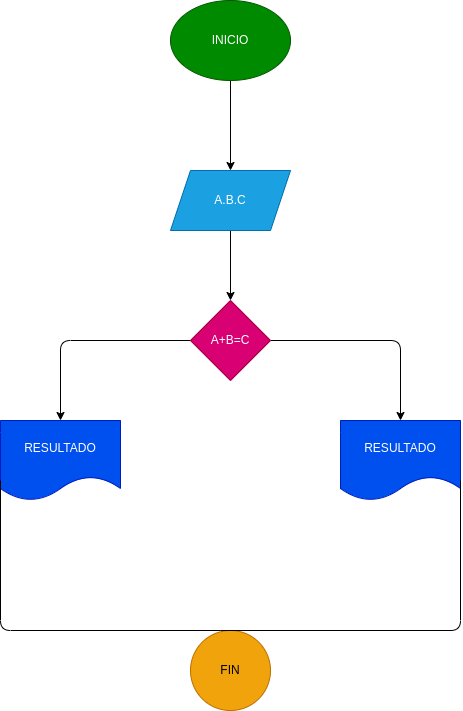

The diagram above was exported from draw.io. Its source (the exported page's mxGraphModel, read from the mxfile embedded in the PNG):
<mxGraphModel dx="779" dy="488" grid="1" gridSize="10" guides="1" tooltips="1" connect="1" arrows="1" fold="1" page="1" pageScale="1" pageWidth="850" pageHeight="1100" math="0" shadow="0">
  <root>
    <mxCell id="0" />
    <mxCell id="1" parent="0" />
    <mxCell id="4" value="" style="edgeStyle=none;html=1;" edge="1" parent="1" source="2" target="3">
      <mxGeometry relative="1" as="geometry" />
    </mxCell>
    <mxCell id="2" value="INICIO" style="ellipse;whiteSpace=wrap;html=1;fillColor=#008a00;fontColor=#ffffff;strokeColor=#005700;" vertex="1" parent="1">
      <mxGeometry x="280" y="170" width="120" height="80" as="geometry" />
    </mxCell>
    <mxCell id="6" value="" style="edgeStyle=none;html=1;" edge="1" parent="1" source="3" target="5">
      <mxGeometry relative="1" as="geometry" />
    </mxCell>
    <mxCell id="3" value="A.B.C" style="shape=parallelogram;perimeter=parallelogramPerimeter;whiteSpace=wrap;html=1;fixedSize=1;fillColor=#1ba1e2;strokeColor=#006EAF;fontColor=#ffffff;" vertex="1" parent="1">
      <mxGeometry x="280" y="340" width="120" height="60" as="geometry" />
    </mxCell>
    <mxCell id="8" value="" style="edgeStyle=none;html=1;" edge="1" parent="1" source="5" target="7">
      <mxGeometry relative="1" as="geometry">
        <Array as="points">
          <mxPoint x="510" y="510" />
        </Array>
      </mxGeometry>
    </mxCell>
    <mxCell id="10" value="" style="edgeStyle=none;html=1;" edge="1" parent="1" source="5" target="9">
      <mxGeometry relative="1" as="geometry">
        <Array as="points">
          <mxPoint x="170" y="510" />
        </Array>
      </mxGeometry>
    </mxCell>
    <mxCell id="5" value="A+B=C" style="rhombus;whiteSpace=wrap;html=1;fillColor=#d80073;strokeColor=#A50040;fontColor=#ffffff;" vertex="1" parent="1">
      <mxGeometry x="300" y="470" width="80" height="80" as="geometry" />
    </mxCell>
    <mxCell id="7" value="RESULTADO" style="shape=document;whiteSpace=wrap;html=1;boundedLbl=1;fillColor=#0050ef;strokeColor=#001DBC;fontColor=#ffffff;" vertex="1" parent="1">
      <mxGeometry x="450" y="590" width="120" height="80" as="geometry" />
    </mxCell>
    <mxCell id="9" value="RESULTADO" style="shape=document;whiteSpace=wrap;html=1;boundedLbl=1;fillColor=#0050ef;strokeColor=#001DBC;fontColor=#ffffff;" vertex="1" parent="1">
      <mxGeometry x="110" y="590" width="120" height="80" as="geometry" />
    </mxCell>
    <mxCell id="11" value="FIN" style="ellipse;whiteSpace=wrap;html=1;fillColor=#f0a30a;strokeColor=#BD7000;fontColor=#000000;" vertex="1" parent="1">
      <mxGeometry x="300" y="800" width="80" height="80" as="geometry" />
    </mxCell>
    <mxCell id="14" value="" style="endArrow=none;html=1;exitX=0;exitY=0.75;exitDx=0;exitDy=0;" edge="1" parent="1" source="9">
      <mxGeometry width="50" height="50" relative="1" as="geometry">
        <mxPoint x="130" y="690" as="sourcePoint" />
        <mxPoint x="330" y="800" as="targetPoint" />
        <Array as="points">
          <mxPoint x="110" y="800" />
        </Array>
      </mxGeometry>
    </mxCell>
    <mxCell id="15" value="" style="endArrow=none;html=1;exitX=1;exitY=0.75;exitDx=0;exitDy=0;" edge="1" parent="1" source="7">
      <mxGeometry width="50" height="50" relative="1" as="geometry">
        <mxPoint x="350" y="740" as="sourcePoint" />
        <mxPoint x="330" y="800" as="targetPoint" />
        <Array as="points">
          <mxPoint x="570" y="800" />
        </Array>
      </mxGeometry>
    </mxCell>
  </root>
</mxGraphModel>